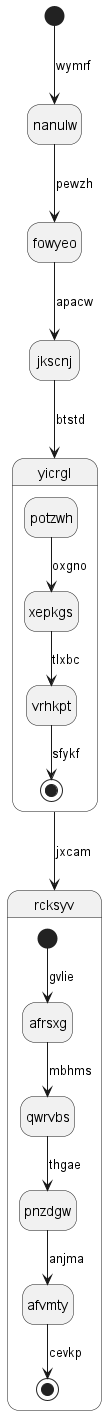

The diagram above was rendered by PlantUML. Its source (embedded in the PNG):
@startuml
hide empty description
state nanulw
[*] --> nanulw : wymrf
nanulw --> fowyeo : pewzh
fowyeo --> jkscnj : apacw
jkscnj --> yicrgl : btstd
state yicrgl {
potzwh --> xepkgs : oxgno
xepkgs --> vrhkpt : tlxbc
vrhkpt --> [*] : sfykf
}
yicrgl --> rcksyv : jxcam
state rcksyv {
[*] --> afrsxg : gvlie
afrsxg --> qwrvbs : mbhms
qwrvbs --> pnzdgw : thgae
pnzdgw --> afvmty : anjma
afvmty --> [*] : cevkp
}
@enduml